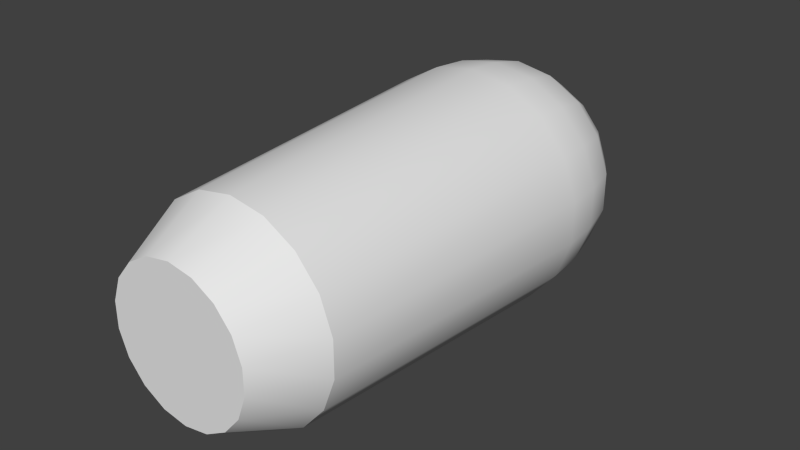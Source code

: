 # Source: LaserCannon.blend  (saved by Blender 2.68.0; exported with 4.5.12 LTS)
import bpy
from mathutils import Matrix  # noqa: F401  (used for matrix-valued properties, if any)

bpy.ops.wm.read_factory_settings(use_empty=True)
scene = bpy.context.scene
scene.name = 'Scene'

# ---- collections
col_collection_1 = bpy.data.collections.new('Collection 1'); scene.collection.children.link(col_collection_1)

# ---- world
world_world = bpy.data.worlds.new('World'); scene.world = world_world
world_world.color = (0.05088, 0.05088, 0.05088)
world_world.use_sun_shadow = False
world_world.sun_shadow_jitter_overblur = 0.0
world_world.cycles.sampling_method = 'MANUAL'
world_world.cycles.sample_map_resolution = 256

# ---- meshes
me_cylinder = bpy.data.meshes.new('Cylinder')
me_cylinder.from_pydata([(-2.47e-08, 0.1118, 0.5041), (0.03824, 0.1051, 0.5041), (0.07187, 0.08565, 0.5041), (0.09682, 0.0559, 0.5041), (0.1101, 0.01941, 0.5041), (0.1101, -0.01941, 0.5041), (0.09682, -0.0559, 0.5041), (0.07187, -0.08565, 0.5041), (0.03824, -0.1051, 0.5041), (-7.819e-09, -0.1118, 0.5041), (-0.03824, -0.1051, 0.5041), (-0.07187, -0.08565, 0.5041), (-0.09682, -0.0559, 0.5041), (-0.1101, -0.01941, 0.5041), (-0.1101, 0.01941, 0.5041), (-0.09682, 0.0559, 0.5041), (-0.07187, 0.08565, 0.5041), (-0.03824, 0.1051, 0.5041), (-2.644e-08, 0.07938, 0.5722), (0.02715, 0.07459, 0.5722), (0.05102, 0.06081, 0.5722), (0.06874, 0.03969, 0.5722), (0.07817, 0.01378, 0.5722), (0.07817, -0.01378, 0.5722), (0.06874, -0.03969, 0.5722), (0.05102, -0.06081, 0.5722), (0.02715, -0.07459, 0.5722), (-1.446e-08, -0.07938, 0.5722), (-0.02715, -0.07459, 0.5722), (-0.05102, -0.06081, 0.5722), (-0.06874, -0.03969, 0.5722), (-0.07817, -0.01378, 0.5722), (-0.07817, 0.01378, 0.5722), (-0.06874, 0.03969, 0.5722), (-0.05102, 0.06081, 0.5722), (-0.02715, 0.07459, 0.5722), (-3.208e-08, -1.625e-07, 0.007152), (-1.291e-08, 0.1177, 0.09409), (0.04026, 0.1106, 0.09409), (0.07567, 0.09018, 0.09409), (0.102, 0.05886, 0.09409), (0.1159, 0.02044, 0.09409), (0.1159, -0.02044, 0.09409), (0.102, -0.05886, 0.09409), (0.07567, -0.09018, 0.09409), (0.04026, -0.1106, 0.09409), (-2.607e-10, -0.1177, 0.09409), (-0.04026, -0.1106, 0.09409), (-0.07567, -0.09018, 0.09409), (-0.102, -0.05886, 0.09409), (-0.1159, -0.02044, 0.09409), (-0.1159, 0.02044, 0.09409), (-0.102, 0.05886, 0.09409), (-0.07567, 0.09018, 0.09409), (-0.04026, 0.1106, 0.09409), (-1.257e-08, 0.09309, 0.05548), (0.03184, 0.08747, 0.05548), (0.05983, 0.07131, 0.05548), (0.08061, 0.04654, 0.05548), (0.09167, 0.01616, 0.05548), (0.09167, -0.01616, 0.05548), (0.08061, -0.04654, 0.05548), (0.05983, -0.07131, 0.05548), (0.03184, -0.08747, 0.05548), (-6.752e-09, -0.09309, 0.05548), (-0.03184, -0.08747, 0.05548), (-0.05983, -0.07131, 0.05548), (-0.08061, -0.04654, 0.05548), (-0.09167, -0.01616, 0.05548), (-0.09167, 0.01616, 0.05548), (-0.08061, 0.04654, 0.05548), (-0.05983, 0.07131, 0.05548), (-0.03184, 0.08747, 0.05548), (0.03824, 0.1051, 0.5041), (-2.47e-08, 0.1118, 0.5041), (0.07187, 0.08565, 0.5041), (0.09682, 0.0559, 0.5041), (0.1101, 0.01941, 0.5041), (0.1101, -0.01941, 0.5041), (0.09682, -0.0559, 0.5041), (0.07187, -0.08565, 0.5041), (0.03824, -0.1051, 0.5041), (-7.819e-09, -0.1118, 0.5041), (-0.03824, -0.1051, 0.5041), (-0.07187, -0.08565, 0.5041), (-0.09682, -0.0559, 0.5041), (-0.1101, -0.01941, 0.5041), (-0.1101, 0.01941, 0.5041), (-0.09682, 0.0559, 0.5041), (-0.07187, 0.08565, 0.5041), (-0.03824, 0.1051, 0.5041), (0.02715, 0.07459, 0.5722), (-2.644e-08, 0.07938, 0.5722), (0.05102, 0.06081, 0.5722), (0.06874, 0.03969, 0.5722), (0.07817, 0.01378, 0.5722), (0.07817, -0.01378, 0.5722), (0.06874, -0.03969, 0.5722), (0.05102, -0.06081, 0.5722), (0.02715, -0.07459, 0.5722), (-1.446e-08, -0.07938, 0.5722), (-0.02715, -0.07459, 0.5722), (-0.05102, -0.06081, 0.5722), (-0.06874, -0.03969, 0.5722), (-0.07817, -0.01378, 0.5722), (-0.07817, 0.01378, 0.5722), (-0.06874, 0.03969, 0.5722), (-0.05102, 0.06081, 0.5722), (-0.02715, 0.07459, 0.5722), (2.328e-09, 0.07454, 0.04036), (-9.08e-09, 0.0401, 0.02113), (0.01372, 0.03768, 0.02113), (0.02549, 0.07005, 0.04036), (0.02578, 0.03072, 0.02113), (0.04791, 0.0571, 0.04036), (0.03473, 0.02005, 0.02113), (0.06455, 0.03727, 0.04036), (0.03949, 0.006964, 0.02113), (0.07341, 0.01294, 0.04036), (0.03949, -0.006964, 0.02113), (0.07341, -0.01294, 0.04036), (0.03473, -0.02005, 0.02113), (0.06455, -0.03727, 0.04036), (0.02578, -0.03072, 0.02113), (0.04791, -0.0571, 0.04036), (0.01372, -0.03768, 0.02113), (0.02549, -0.07005, 0.04036), (-1.863e-09, -0.0401, 0.02113), (-3.958e-09, -0.07454, 0.04036), (-0.01372, -0.03768, 0.02113), (-0.02549, -0.07005, 0.04036), (-0.02578, -0.03072, 0.02113), (-0.04791, -0.0571, 0.04036), (-0.03473, -0.02005, 0.02113), (-0.06455, -0.03727, 0.04036), (-0.03949, -0.006964, 0.02113), (-0.07341, -0.01294, 0.04036), (-0.03949, 0.006963, 0.02113), (-0.07341, 0.01294, 0.04036), (-0.03473, 0.02005, 0.02113), (-0.06455, 0.03727, 0.04036), (-0.02578, 0.03072, 0.02113), (-0.04791, 0.0571, 0.04036), (-0.01372, 0.03768, 0.02113), (-0.02549, 0.07005, 0.04036), (-2.322e-08, 0.131, 0.1769), (-2.206e-08, 0.1273, 0.135), (0.04355, 0.1197, 0.135), (0.04479, 0.1231, 0.1769), (0.08185, 0.09755, 0.135), (0.08417, 0.1003, 0.1769), (0.1103, 0.06367, 0.135), (0.1134, 0.06548, 0.1769), (0.1254, 0.02211, 0.135), (0.129, 0.02274, 0.1769), (0.1254, -0.02211, 0.135), (0.129, -0.02274, 0.1769), (0.1103, -0.06367, 0.135), (0.1134, -0.06548, 0.1769), (0.08185, -0.09755, 0.135), (0.08417, -0.1003, 0.1769), (0.04355, -0.1197, 0.135), (0.04479, -0.1231, 0.1769), (-3.492e-09, -0.1273, 0.135), (-3.565e-09, -0.131, 0.1769), (-0.04355, -0.1197, 0.135), (-0.04479, -0.1231, 0.1769), (-0.08185, -0.09755, 0.135), (-0.08418, -0.1003, 0.1769), (-0.1103, -0.06367, 0.135), (-0.1134, -0.06548, 0.1769), (-0.1254, -0.02211, 0.135), (-0.129, -0.02274, 0.1769), (-0.1254, 0.02211, 0.135), (-0.129, 0.02274, 0.1769), (-0.1103, 0.06367, 0.135), (-0.1134, 0.06548, 0.1769), (-0.08185, 0.09754, 0.135), (-0.08418, 0.1003, 0.1769), (-0.04355, 0.1197, 0.135), (-0.04479, 0.1231, 0.1769)], [], [(145, 74, 73, 148), (150, 75, 76, 152), (152, 76, 77, 154), (154, 77, 78, 156), (156, 78, 79, 158), (158, 79, 80, 160), (160, 80, 81, 162), (162, 81, 82, 164), (164, 82, 83, 166), (166, 83, 84, 168), (168, 84, 85, 170), (170, 85, 86, 172), (172, 86, 87, 174), (174, 87, 88, 176), (176, 88, 89, 178), (178, 89, 90, 180), (17, 16, 107, 35), (148, 73, 75, 150), (19, 18, 108, 34, 33, 32, 31, 30, 29, 28, 27, 26, 25, 24, 23, 22, 21, 20), (15, 14, 105, 106), (13, 12, 103, 104), (1, 0, 92, 91), (11, 10, 101, 102), (9, 8, 99, 100), (7, 6, 97, 98), (5, 4, 95, 96), (3, 2, 93, 94), (0, 17, 35, 92), (16, 15, 106, 107), (14, 13, 104, 105), (12, 11, 102, 103), (10, 9, 100, 101), (8, 7, 98, 99), (6, 5, 96, 97), (4, 3, 94, 95), (2, 1, 91, 93), (177, 179, 54, 53), (173, 175, 52, 51), (179, 146, 37, 54), (169, 171, 50, 49), (165, 167, 48, 47), (161, 163, 46, 45), (157, 159, 44, 43), (153, 155, 42, 41), (149, 151, 40, 39), (175, 177, 53, 52), (171, 173, 51, 50), (167, 169, 49, 48), (163, 165, 47, 46), (159, 161, 45, 44), (155, 157, 43, 42), (151, 153, 41, 40), (147, 149, 39, 38), (58, 57, 39, 40), (59, 58, 40, 41), (60, 59, 41, 42), (61, 60, 42, 43), (62, 61, 43, 44), (63, 62, 44, 45), (64, 63, 45, 46), (65, 64, 46, 47), (66, 65, 47, 48), (67, 66, 48, 49), (68, 67, 49, 50), (69, 68, 50, 51), (70, 69, 51, 52), (71, 70, 52, 53), (72, 71, 53, 54), (57, 56, 38, 39), (180, 90, 74, 145), (55, 72, 54, 37), (56, 55, 37, 38), (109, 144, 72, 55), (111, 113, 36), (113, 115, 36), (115, 117, 36), (117, 119, 36), (119, 121, 36), (121, 123, 36), (123, 125, 36), (125, 127, 36), (127, 129, 36), (129, 131, 36), (131, 133, 36), (133, 135, 36), (135, 137, 36), (137, 139, 36), (139, 141, 36), (141, 143, 36), (143, 110, 36), (116, 114, 57, 58), (118, 116, 58, 59), (120, 118, 59, 60), (122, 120, 60, 61), (124, 122, 61, 62), (126, 124, 62, 63), (128, 126, 63, 64), (130, 128, 64, 65), (132, 130, 65, 66), (134, 132, 66, 67), (136, 134, 67, 68), (138, 136, 68, 69), (140, 138, 69, 70), (142, 140, 70, 71), (144, 142, 71, 72), (114, 112, 56, 57), (112, 109, 55, 56), (111, 110, 109, 112), (113, 111, 112, 114), (115, 113, 114, 116), (117, 115, 116, 118), (119, 117, 118, 120), (121, 119, 120, 122), (123, 121, 122, 124), (125, 123, 124, 126), (127, 125, 126, 128), (129, 127, 128, 130), (131, 129, 130, 132), (133, 131, 132, 134), (135, 133, 134, 136), (137, 135, 136, 138), (139, 137, 138, 140), (141, 139, 140, 142), (143, 141, 142, 144), (110, 143, 144, 109), (110, 111, 36), (145, 148, 147, 146), (148, 150, 149, 147), (150, 152, 151, 149), (152, 154, 153, 151), (154, 156, 155, 153), (156, 158, 157, 155), (158, 160, 159, 157), (160, 162, 161, 159), (162, 164, 163, 161), (164, 166, 165, 163), (166, 168, 167, 165), (168, 170, 169, 167), (170, 172, 171, 169), (172, 174, 173, 171), (174, 176, 175, 173), (176, 178, 177, 175), (178, 180, 179, 177), (180, 145, 146, 179), (146, 147, 38, 37)])
me_cylinder.polygons.foreach_set('use_smooth', [1, 1, 1, 1, 1, 1, 1, 1, 1, 1, 1, 1, 1, 1, 1, 1, 1, 1, 0, 1, 1, 1, 1, 1, 1, 1, 1, 1, 1, 1, 1, 1, 1, 1, 1, 1, 1, 1, 1, 1, 1, 1, 1, 1, 1, 1, 1, 1, 1, 1, 1, 1, 1, 1, 1, 1, 1, 1, 1, 1, 1, 1, 1, 1, 1, 1, 1, 1, 1, 1, 1, 1, 1, 1, 1, 1, 1, 1, 1, 1, 1, 1, 1, 1, 1, 1, 1, 1, 1, 1, 1, 1, 1, 1, 1, 1, 1, 1, 1, 1, 1, 1, 1, 1, 1, 1, 1, 1, 1, 1, 1, 1, 1, 1, 1, 1, 1, 1, 1, 1, 1, 1, 1, 1, 1, 1, 1, 1, 1, 1, 1, 1, 1, 1, 1, 1, 1, 1, 1, 1, 1, 1, 1, 1, 1])
_uv = me_cylinder.uv_layers.new(name='UVMap')
_uv.uv.foreach_set('vector', [0.5, 0.6615, 0.5, 0.4979, 0.5556, 0.4979, 0.5556, 0.6615, 0.6111, 0.6615, 0.6111, 0.4979, 0.6667, 0.4979, 0.6667, 0.6615, 0.6667, 0.6615, 0.6667, 0.4979, 0.7222, 0.4979, 0.7222, 0.6615, 0.7222, 0.6615, 0.7222, 0.4979, 0.7778, 0.4979, 0.7778, 0.6615, 0.7778, 0.6615, 0.7778, 0.4979, 0.8333, 0.4979, 0.8333, 0.6615, 0.8333, 0.6615, 0.8333, 0.4979, 0.8889, 0.4979, 0.8889, 0.6615, 0.8889, 0.6615, 0.8889, 0.4979, 0.9444, 0.4979, 0.9444, 0.6615, 0.9444, 0.6615, 0.9444, 0.4979, 1.0, 0.4979, 1.0, 0.6615, 2.313e-08, 0.6615, 7.387e-08, 0.4979, 0.05556, 0.4979, 0.05556, 0.6615, 0.05556, 0.6615, 0.05556, 0.4979, 0.1111, 0.4979, 0.1111, 0.6615, 0.1111, 0.6615, 0.1111, 0.4979, 0.1667, 0.4979, 0.1667, 0.6615, 0.1667, 0.6615, 0.1667, 0.4979, 0.2222, 0.4979, 0.2222, 0.6615, 0.2222, 0.6615, 0.2222, 0.4979, 0.2778, 0.4979, 0.2778, 0.6615, 0.2778, 0.6615, 0.2778, 0.4979, 0.3333, 0.4979, 0.3333, 0.6615, 0.3333, 0.6615, 0.3333, 0.4979, 0.3889, 0.4979, 0.3889, 0.6615, 0.3889, 0.6615, 0.3889, 0.4979, 0.4444, 0.4979, 0.4444, 0.6615, 0.4444, 0.4729, 0.3889, 0.4729, 0.3889, 0.4389, 0.4444, 0.4389, 0.5556, 0.6615, 0.5556, 0.4979, 0.6111, 0.4979, 0.6111, 0.6615, 0.377, 0.9787, 0.3411, 0.9851, 0.3051, 0.9787, 0.2735, 0.9605, 0.2501, 0.9325, 0.2376, 0.8982, 0.2376, 0.8618, 0.2501, 0.8275, 0.2735, 0.7995, 0.3051, 0.7813, 0.3411, 0.7749, 0.377, 0.7813, 0.4086, 0.7995, 0.4321, 0.8275, 0.4445, 0.8618, 0.4445, 0.8982, 0.4321, 0.9325, 0.4086, 0.9605, 0.3333, 0.4729, 0.2778, 0.4729, 0.2778, 0.4389, 0.3333, 0.4389, 0.2222, 0.4729, 0.1667, 0.4729, 0.1667, 0.4389, 0.2222, 0.4389, 0.5556, 0.4729, 0.5, 0.4729, 0.5, 0.4389, 0.5556, 0.4389, 0.1111, 0.4729, 0.05556, 0.4729, 0.05556, 0.4389, 0.1111, 0.4389, 1.0, 0.4729, 0.9444, 0.4729, 0.9444, 0.4389, 1.0, 0.4389, 0.8889, 0.4729, 0.8333, 0.4729, 0.8333, 0.4389, 0.8889, 0.4389, 0.7778, 0.4729, 0.7222, 0.4729, 0.7222, 0.4389, 0.7778, 0.4389, 0.6667, 0.4729, 0.6111, 0.4729, 0.6111, 0.4389, 0.6667, 0.4389, 0.5, 0.4729, 0.4444, 0.4729, 0.4444, 0.4389, 0.5, 0.4389, 0.3889, 0.4729, 0.3333, 0.4729, 0.3333, 0.4389, 0.3889, 0.4389, 0.2778, 0.4729, 0.2222, 0.4729, 0.2222, 0.4389, 0.2778, 0.4389, 0.1667, 0.4729, 0.1111, 0.4729, 0.1111, 0.4389, 0.1667, 0.4389, 0.05556, 0.4729, 7.387e-08, 0.4729, 1.293e-07, 0.4389, 0.05556, 0.4389, 0.9444, 0.4729, 0.8889, 0.4729, 0.8889, 0.4389, 0.9444, 0.4389, 0.8333, 0.4729, 0.7778, 0.4729, 0.7778, 0.4389, 0.8333, 0.4389, 0.7222, 0.4729, 0.6667, 0.4729, 0.6667, 0.4389, 0.7222, 0.4389, 0.6111, 0.4729, 0.5556, 0.4729, 0.5556, 0.4389, 0.6111, 0.4389, 0.3889, 0.6825, 0.4444, 0.6825, 0.4444, 0.703, 0.3889, 0.703, 0.2778, 0.6825, 0.3333, 0.6825, 0.3333, 0.703, 0.2778, 0.703, 0.4444, 0.6825, 0.5, 0.6825, 0.5, 0.703, 0.4444, 0.703, 0.1667, 0.6825, 0.2222, 0.6825, 0.2222, 0.703, 0.1667, 0.703, 0.05556, 0.6825, 0.1111, 0.6825, 0.1111, 0.703, 0.05556, 0.703, 0.9444, 0.6825, 1.0, 0.6825, 1.0, 0.703, 0.9444, 0.703, 0.8333, 0.6825, 0.8889, 0.6825, 0.8889, 0.703, 0.8333, 0.703, 0.7222, 0.6825, 0.7778, 0.6825, 0.7778, 0.703, 0.7222, 0.703, 0.6111, 0.6825, 0.6667, 0.6825, 0.6667, 0.703, 0.6111, 0.703, 0.3333, 0.6825, 0.3889, 0.6825, 0.3889, 0.703, 0.3333, 0.703, 0.2222, 0.6825, 0.2778, 0.6825, 0.2778, 0.703, 0.2222, 0.703, 0.1111, 0.6825, 0.1667, 0.6825, 0.1667, 0.703, 0.1111, 0.703, 1.912e-08, 0.6825, 0.05556, 0.6825, 0.05556, 0.703, 1.147e-08, 0.703, 0.8889, 0.6825, 0.9444, 0.6825, 0.9444, 0.703, 0.8889, 0.703, 0.7778, 0.6825, 0.8333, 0.6825, 0.8333, 0.703, 0.7778, 0.703, 0.6667, 0.6825, 0.7222, 0.6825, 0.7222, 0.703, 0.6667, 0.703, 0.5556, 0.6825, 0.6111, 0.6825, 0.6111, 0.703, 0.5556, 0.703, 0.6667, 0.7223, 0.6111, 0.7223, 0.6111, 0.703, 0.6667, 0.703, 0.7222, 0.7223, 0.6667, 0.7223, 0.6667, 0.703, 0.7222, 0.703, 0.7778, 0.7223, 0.7222, 0.7223, 0.7222, 0.703, 0.7778, 0.703, 0.8333, 0.7223, 0.7778, 0.7223, 0.7778, 0.703, 0.8333, 0.703, 0.8889, 0.7223, 0.8333, 0.7223, 0.8333, 0.703, 0.8889, 0.703, 0.9444, 0.7223, 0.8889, 0.7223, 0.8889, 0.703, 0.9444, 0.703, 1.0, 0.7223, 0.9444, 0.7223, 0.9444, 0.703, 1.0, 0.703, 0.05556, 0.7223, 1.984e-08, 0.7223, 1.147e-08, 0.703, 0.05556, 0.703, 0.1111, 0.7223, 0.05556, 0.7223, 0.05556, 0.703, 0.1111, 0.703, 0.1667, 0.7223, 0.1111, 0.7223, 0.1111, 0.703, 0.1667, 0.703, 0.2222, 0.7223, 0.1667, 0.7223, 0.1667, 0.703, 0.2222, 0.703, 0.2778, 0.7223, 0.2222, 0.7223, 0.2222, 0.703, 0.2778, 0.703, 0.3333, 0.7223, 0.2778, 0.7223, 0.2778, 0.703, 0.3333, 0.703, 0.3889, 0.7223, 0.3333, 0.7223, 0.3333, 0.703, 0.3889, 0.703, 0.4444, 0.7223, 0.3889, 0.7223, 0.3889, 0.703, 0.4444, 0.703, 0.6111, 0.7223, 0.5556, 0.7223, 0.5556, 0.703, 0.6111, 0.703, 0.4444, 0.6615, 0.4444, 0.4979, 0.5, 0.4979, 0.5, 0.6615, 0.5, 0.7223, 0.4444, 0.7223, 0.4444, 0.703, 0.5, 0.703, 0.5556, 0.7223, 0.5, 0.7223, 0.5, 0.703, 0.5556, 0.703, 0.5, 0.7298, 0.4444, 0.7298, 0.4444, 0.7223, 0.5, 0.7223, 0.1317, 0.9324, 0.1477, 0.9232, 0.1136, 0.8825, 0.1477, 0.9232, 0.1595, 0.909, 0.1136, 0.8825, 0.1595, 0.909, 0.1658, 0.8917, 0.1136, 0.8825, 0.1658, 0.8917, 0.1658, 0.8733, 0.1136, 0.8825, 0.1658, 0.8733, 0.1595, 0.856, 0.1136, 0.8825, 0.1595, 0.856, 0.1477, 0.8418, 0.1136, 0.8825, 0.1477, 0.8418, 0.1317, 0.8326, 0.1136, 0.8825, 0.1317, 0.8326, 0.1136, 0.8294, 0.1136, 0.8825, 0.1136, 0.8294, 0.09541, 0.8326, 0.1136, 0.8825, 0.09541, 0.8326, 0.07944, 0.8418, 0.1136, 0.8825, 0.07944, 0.8418, 0.06759, 0.856, 0.1136, 0.8825, 0.06759, 0.856, 0.06129, 0.8733, 0.1136, 0.8825, 0.06129, 0.8733, 0.06129, 0.8917, 0.1136, 0.8825, 0.06129, 0.8917, 0.06759, 0.909, 0.1136, 0.8825, 0.06759, 0.909, 0.07944, 0.9232, 0.1136, 0.8825, 0.07944, 0.9232, 0.09541, 0.9324, 0.1136, 0.8825, 0.09541, 0.9324, 0.1136, 0.9356, 0.1136, 0.8825, 0.6667, 0.7298, 0.6111, 0.7298, 0.6111, 0.7223, 0.6667, 0.7223, 0.7222, 0.7298, 0.6667, 0.7298, 0.6667, 0.7223, 0.7222, 0.7223, 0.7778, 0.7298, 0.7222, 0.7298, 0.7222, 0.7223, 0.7778, 0.7223, 0.8333, 0.7298, 0.7778, 0.7298, 0.7778, 0.7223, 0.8333, 0.7223, 0.8889, 0.7298, 0.8333, 0.7298, 0.8333, 0.7223, 0.8889, 0.7223, 0.9444, 0.7298, 0.8889, 0.7298, 0.8889, 0.7223, 0.9444, 0.7223, 1.0, 0.7298, 0.9444, 0.7298, 0.9444, 0.7223, 1.0, 0.7223, 0.05556, 0.7298, 1.598e-08, 0.7298, 1.984e-08, 0.7223, 0.05556, 0.7223, 0.1111, 0.7298, 0.05556, 0.7298, 0.05556, 0.7223, 0.1111, 0.7223, 0.1667, 0.7298, 0.1111, 0.7298, 0.1111, 0.7223, 0.1667, 0.7223, 0.2222, 0.7298, 0.1667, 0.7298, 0.1667, 0.7223, 0.2222, 0.7223, 0.2778, 0.7298, 0.2222, 0.7298, 0.2222, 0.7223, 0.2778, 0.7223, 0.3333, 0.7298, 0.2778, 0.7298, 0.2778, 0.7223, 0.3333, 0.7223, 0.3889, 0.7298, 0.3333, 0.7298, 0.3333, 0.7223, 0.3889, 0.7223, 0.4444, 0.7298, 0.3889, 0.7298, 0.3889, 0.7223, 0.4444, 0.7223, 0.6111, 0.7298, 0.5556, 0.7298, 0.5556, 0.7223, 0.6111, 0.7223, 0.5556, 0.7298, 0.5, 0.7298, 0.5, 0.7223, 0.5556, 0.7223, 0.1317, 0.9324, 0.1136, 0.9356, 0.1136, 0.9812, 0.1473, 0.9752, 0.1477, 0.9232, 0.1317, 0.9324, 0.1473, 0.9752, 0.177, 0.9581, 0.1595, 0.909, 0.1477, 0.9232, 0.177, 0.9581, 0.199, 0.9318, 0.1658, 0.8917, 0.1595, 0.909, 0.199, 0.9318, 0.2107, 0.8996, 0.1658, 0.8733, 0.1658, 0.8917, 0.2107, 0.8996, 0.2107, 0.8654, 0.1595, 0.856, 0.1658, 0.8733, 0.2107, 0.8654, 0.199, 0.8332, 0.1477, 0.8418, 0.1595, 0.856, 0.199, 0.8332, 0.177, 0.8069, 0.1317, 0.8326, 0.1477, 0.8418, 0.177, 0.8069, 0.1473, 0.7898, 0.1136, 0.8294, 0.1317, 0.8326, 0.1473, 0.7898, 0.1136, 0.7838, 0.09541, 0.8326, 0.1136, 0.8294, 0.1136, 0.7838, 0.07982, 0.7898, 0.07944, 0.8418, 0.09541, 0.8326, 0.07982, 0.7898, 0.05014, 0.8069, 0.06759, 0.856, 0.07944, 0.8418, 0.05014, 0.8069, 0.02811, 0.8332, 0.06129, 0.8733, 0.06759, 0.856, 0.02811, 0.8332, 0.01639, 0.8654, 0.06129, 0.8917, 0.06129, 0.8733, 0.01639, 0.8654, 0.01639, 0.8996, 0.06759, 0.909, 0.06129, 0.8917, 0.01639, 0.8996, 0.02811, 0.9318, 0.07944, 0.9232, 0.06759, 0.909, 0.02811, 0.9318, 0.05014, 0.9581, 0.09541, 0.9324, 0.07944, 0.9232, 0.05014, 0.9581, 0.07982, 0.9752, 0.1136, 0.9356, 0.09541, 0.9324, 0.07982, 0.9752, 0.1136, 0.9812, 0.1136, 0.9356, 0.1317, 0.9324, 0.1136, 0.8825, 0.5, 0.6615, 0.5556, 0.6615, 0.5556, 0.6825, 0.5, 0.6825, 0.5556, 0.6615, 0.6111, 0.6615, 0.6111, 0.6825, 0.5556, 0.6825, 0.6111, 0.6615, 0.6667, 0.6615, 0.6667, 0.6825, 0.6111, 0.6825, 0.6667, 0.6615, 0.7222, 0.6615, 0.7222, 0.6825, 0.6667, 0.6825, 0.7222, 0.6615, 0.7778, 0.6615, 0.7778, 0.6825, 0.7222, 0.6825, 0.7778, 0.6615, 0.8333, 0.6615, 0.8333, 0.6825, 0.7778, 0.6825, 0.8333, 0.6615, 0.8889, 0.6615, 0.8889, 0.6825, 0.8333, 0.6825, 0.8889, 0.6615, 0.9444, 0.6615, 0.9444, 0.6825, 0.8889, 0.6825, 0.9444, 0.6615, 1.0, 0.6615, 1.0, 0.6825, 0.9444, 0.6825, 2.313e-08, 0.6615, 0.05556, 0.6615, 0.05556, 0.6825, 1.912e-08, 0.6825, 0.05556, 0.6615, 0.1111, 0.6615, 0.1111, 0.6825, 0.05556, 0.6825, 0.1111, 0.6615, 0.1667, 0.6615, 0.1667, 0.6825, 0.1111, 0.6825, 0.1667, 0.6615, 0.2222, 0.6615, 0.2222, 0.6825, 0.1667, 0.6825, 0.2222, 0.6615, 0.2778, 0.6615, 0.2778, 0.6825, 0.2222, 0.6825, 0.2778, 0.6615, 0.3333, 0.6615, 0.3333, 0.6825, 0.2778, 0.6825, 0.3333, 0.6615, 0.3889, 0.6615, 0.3889, 0.6825, 0.3333, 0.6825, 0.3889, 0.6615, 0.4444, 0.6615, 0.4444, 0.6825, 0.3889, 0.6825, 0.4444, 0.6615, 0.5, 0.6615, 0.5, 0.6825, 0.4444, 0.6825, 0.5, 0.6825, 0.5556, 0.6825, 0.5556, 0.703, 0.5, 0.703])
me_cylinder.use_remesh_preserve_volume = False
me_cylinder.use_remesh_preserve_attributes = False
me_cylinder.use_mirror_vertex_groups = False
me_cylinder.update()

# ---- objects
ob_lasercannon = bpy.data.objects.new('LaserCannon', me_cylinder)

# ---- transforms, parenting, visibility, modifiers, constraints
ob_lasercannon.location = (0.0, 0.0, 0.0)
ob_lasercannon.rotation_euler = (1.571, 0.0, 0.0)
ob_lasercannon.lineart.crease_threshold = 0.0

# ---- collection membership
col_collection_1.objects.link(ob_lasercannon)

# ---- scene / render settings (as saved in the file)
scene.frame_start = 1; scene.frame_end = 250; scene.frame_set(1)
scene.render.engine = 'BLENDER_EEVEE_NEXT'
scene.render.image_settings.color_mode = 'RGB'
scene.render.image_settings.compression = 90
scene.render.resolution_percentage = 50
scene.render.dither_intensity = 0.0
scene.cycles.use_denoising = False
scene.cycles.samples = 10
scene.cycles.sampling_pattern = 'TABULATED_SOBOL'
scene.cycles.light_sampling_threshold = 0.0
scene.cycles.use_adaptive_sampling = False
scene.cycles.use_light_tree = False
scene.cycles.blur_glossy = 0.0
scene.cycles.volume_bounces = 1
scene.cycles.pixel_filter_type = 'GAUSSIAN'
scene.cycles.sample_clamp_indirect = 0.0
scene.view_settings.view_transform = 'Standard'
bpy.context.view_layer.update()

# ---- added for rendering (the .blend has no active camera and no usable light): camera, sun
cam_auto = bpy.data.cameras.new('AutoCamera')
cam_auto.lens = 50.0
cam_auto.sensor_width = 36.0
cam_auto.clip_end = 1000.0
ob_auto_camera = bpy.data.objects.new('AutoCamera', cam_auto)
scene.collection.objects.link(ob_auto_camera)
ob_auto_camera.location = (0.62368, -1.03809, 0.498944)
ob_auto_camera.rotation_euler = (1.09748, -7.21219e-08, 0.694738)
scene.camera = ob_auto_camera
light_auto_sun = bpy.data.lights.new('AutoSun', 'SUN')
light_auto_sun.energy = 3.0
light_auto_sun.angle = 0.0523599
ob_auto_sun = bpy.data.objects.new('AutoSun', light_auto_sun)
scene.collection.objects.link(ob_auto_sun)
ob_auto_sun.rotation_euler = (0.872665, 0.174533, 0.523599)
bpy.context.view_layer.update()
